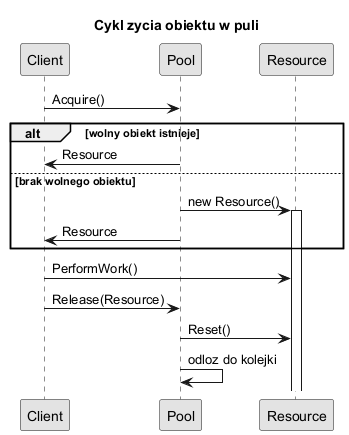

The diagram above was rendered by PlantUML. Its source (embedded in the PNG):
@startuml sequence_lifecycle
skinparam shadowing false
skinparam monochrome true

title Cykl zycia obiektu w puli

participant Client
participant Pool
participant Resource

Client -> Pool : Acquire()
alt wolny obiekt istnieje
  Pool -> Client : Resource
else brak wolnego obiektu
  Pool -> Resource ++ : new Resource()
  Pool -> Client : Resource
end
Client -> Resource : PerformWork()
Client -> Pool : Release(Resource)
Pool -> Resource : Reset()
Pool -> Pool : odloz do kolejki
@enduml